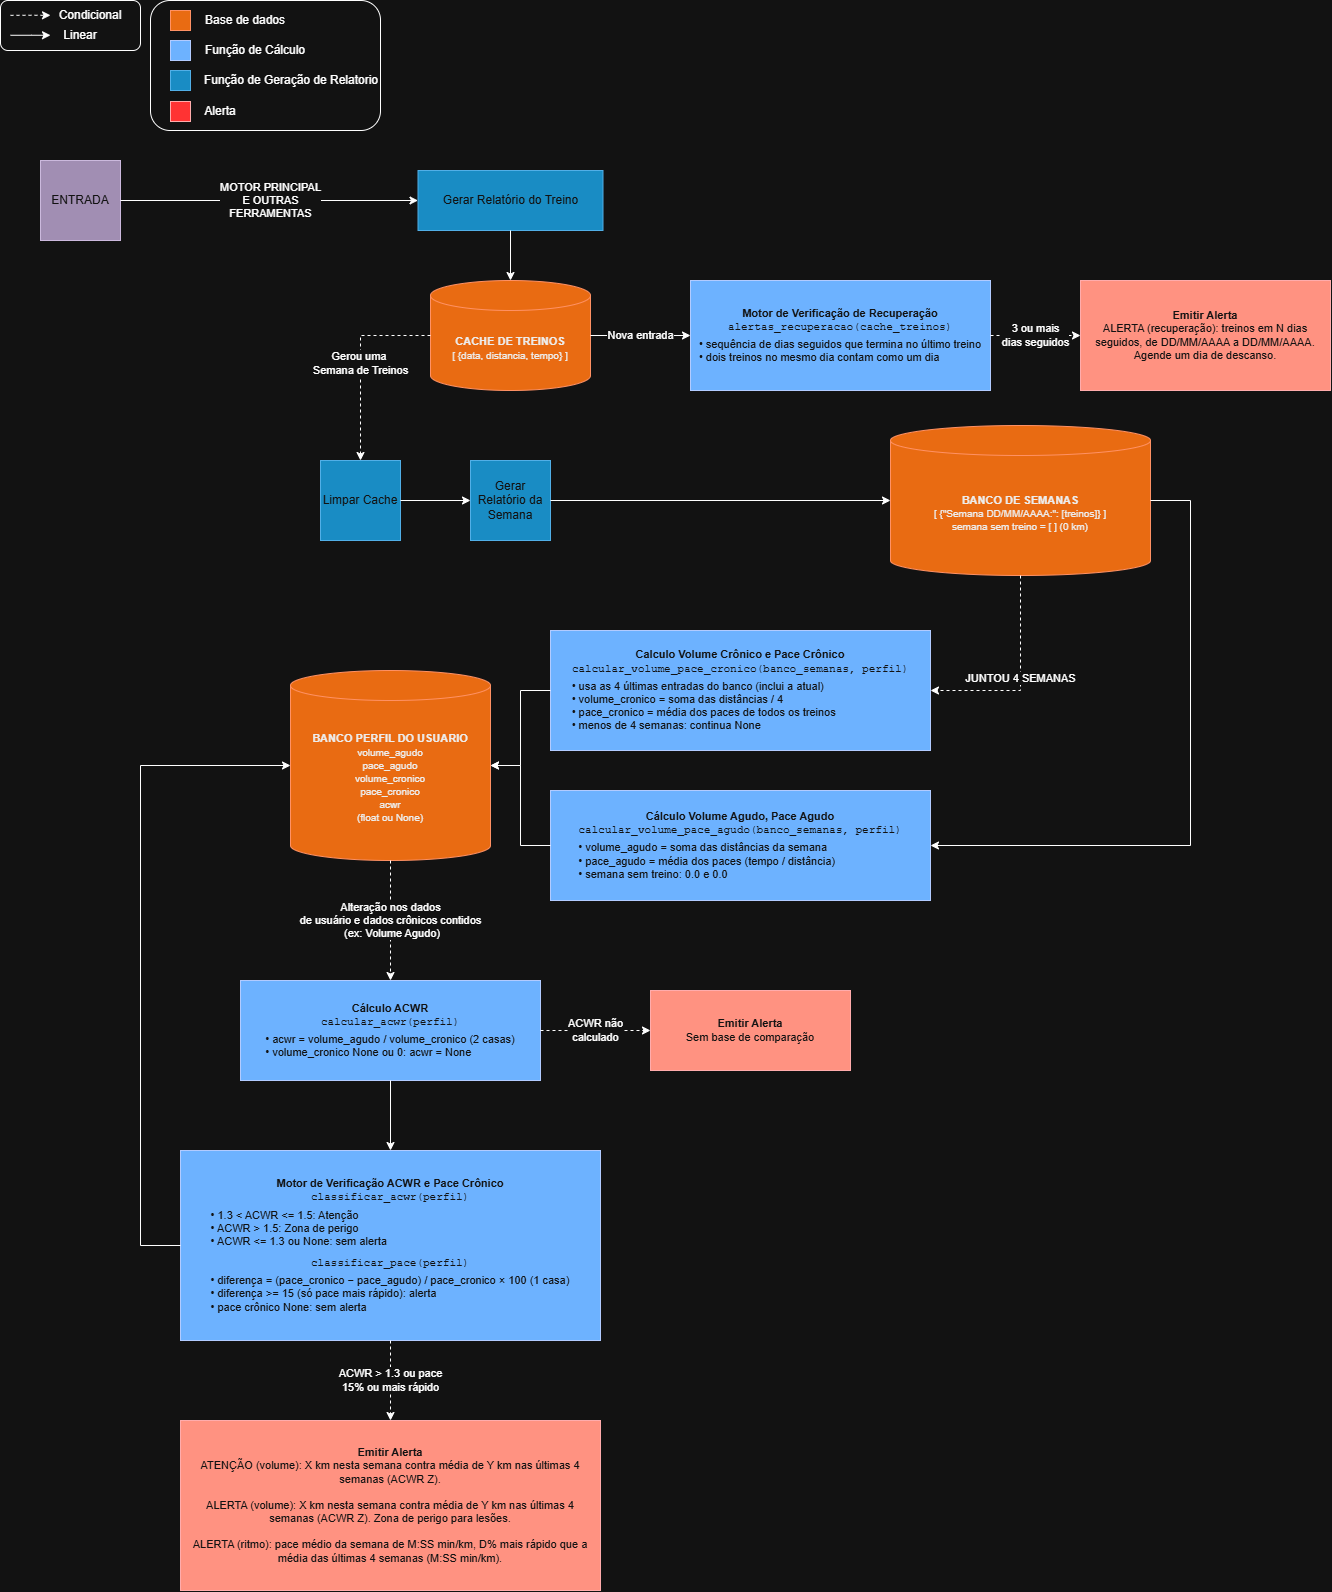

The diagram above was exported from draw.io. Its source (the exported page's mxGraphModel, read from the mxfile embedded in the PNG):
<mxGraphModel dx="1683" dy="1400" grid="1" gridSize="10" guides="1" tooltips="1" connect="1" arrows="1" fold="1" page="1" pageScale="1" pageWidth="1400" pageHeight="1700" math="0" shadow="0">
  <root>
    <mxCell id="0" />
    <mxCell id="1" parent="0" />
    <mxCell id="vGaqKjKqJyvV9028w97v-84" parent="1" style="rounded=1;whiteSpace=wrap;html=1;fillColor=none;" value="" vertex="1">
      <mxGeometry height="130" width="230" x="160" y="10" as="geometry" />
    </mxCell>
    <mxCell id="vGaqKjKqJyvV9028w97v-81" parent="1" style="rounded=1;whiteSpace=wrap;html=1;fillStyle=hatch;fontColor=default;" value="" vertex="1">
      <mxGeometry height="50" width="140" x="10" y="10" as="geometry" />
    </mxCell>
    <mxCell id="vGaqKjKqJyvV9028w97v-73" edge="1" parent="1" style="edgeStyle=orthogonalEdgeStyle;rounded=0;orthogonalLoop=1;jettySize=auto;html=1;dashed=1;" value="">
      <mxGeometry relative="1" as="geometry">
        <mxPoint x="20" y="24.84" as="sourcePoint" />
        <mxPoint x="60" y="24.84" as="targetPoint" />
      </mxGeometry>
    </mxCell>
    <mxCell id="vGaqKjKqJyvV9028w97v-75" edge="1" parent="1" style="edgeStyle=orthogonalEdgeStyle;rounded=0;orthogonalLoop=1;jettySize=auto;html=1;" value="">
      <mxGeometry relative="1" as="geometry">
        <mxPoint x="20" y="44.77" as="sourcePoint" />
        <mxPoint x="60" y="44.77" as="targetPoint" />
      </mxGeometry>
    </mxCell>
    <mxCell id="vGaqKjKqJyvV9028w97v-77" parent="1" style="text;html=1;whiteSpace=wrap;strokeColor=none;fillColor=none;align=center;verticalAlign=middle;rounded=0;" value="Condicional" vertex="1">
      <mxGeometry height="10" width="60" x="70" y="20" as="geometry" />
    </mxCell>
    <mxCell id="vGaqKjKqJyvV9028w97v-79" parent="1" style="text;html=1;whiteSpace=wrap;strokeColor=none;fillColor=none;align=center;verticalAlign=middle;rounded=0;" value="Linear" vertex="1">
      <mxGeometry height="10" width="40" x="70" y="40" as="geometry" />
    </mxCell>
    <mxCell id="vGaqKjKqJyvV9028w97v-85" parent="1" style="whiteSpace=wrap;html=1;aspect=fixed;fillColor=#fa6800;fontColor=#000000;strokeColor=#C73500;" value="" vertex="1">
      <mxGeometry height="20" width="20" x="180" y="20" as="geometry" />
    </mxCell>
    <mxCell id="vGaqKjKqJyvV9028w97v-86" parent="1" style="whiteSpace=wrap;html=1;aspect=fixed;fillColor=#0050ef;strokeColor=#001DBC;fontColor=#ffffff;" value="" vertex="1">
      <mxGeometry height="20" width="20" x="180" y="50" as="geometry" />
    </mxCell>
    <mxCell id="vGaqKjKqJyvV9028w97v-95" parent="1" style="whiteSpace=wrap;html=1;aspect=fixed;fillColor=#1ba1e2;strokeColor=#006EAF;fontColor=#ffffff;" value="" vertex="1">
      <mxGeometry height="20" width="20" x="180" y="80" as="geometry" />
    </mxCell>
    <mxCell id="vGaqKjKqJyvV9028w97v-87" parent="1" style="whiteSpace=wrap;html=1;aspect=fixed;fillColor=light-dark(#E51400,#FF3333);strokeColor=#B20000;fontColor=#ffffff;" value="" vertex="1">
      <mxGeometry height="20" width="20" x="180" y="111" as="geometry" />
    </mxCell>
    <mxCell id="vGaqKjKqJyvV9028w97v-89" parent="1" style="text;html=1;whiteSpace=wrap;strokeColor=none;fillColor=none;align=center;verticalAlign=middle;rounded=0;" value="Base de dados" vertex="1">
      <mxGeometry height="10" width="90" x="210" y="25" as="geometry" />
    </mxCell>
    <mxCell id="vGaqKjKqJyvV9028w97v-90" parent="1" style="text;html=1;whiteSpace=wrap;strokeColor=none;fillColor=none;align=center;verticalAlign=middle;rounded=0;" value="Função de Cálculo" vertex="1">
      <mxGeometry height="10" width="110" x="210" y="55" as="geometry" />
    </mxCell>
    <mxCell id="vGaqKjKqJyvV9028w97v-96" parent="1" style="text;html=1;whiteSpace=wrap;strokeColor=none;fillColor=none;align=center;verticalAlign=middle;rounded=0;" value="Função de Geração de Relatorio" vertex="1">
      <mxGeometry height="10" width="190" x="206" y="85" as="geometry" />
    </mxCell>
    <mxCell id="vGaqKjKqJyvV9028w97v-91" parent="1" style="text;html=1;whiteSpace=wrap;strokeColor=none;fillColor=none;align=center;verticalAlign=middle;rounded=0;" value="Alerta" vertex="1">
      <mxGeometry height="10" width="60" x="200" y="116" as="geometry" />
    </mxCell>
    <mxCell id="vGaqKjKqJyvV9028w97v-51" parent="1" style="whiteSpace=wrap;html=1;aspect=fixed;fillColor=#76608a;fontColor=#ffffff;strokeColor=#432D57;" value="ENTRADA" vertex="1">
      <mxGeometry height="80" width="80" x="50" y="170" as="geometry" />
    </mxCell>
    <mxCell id="vGaqKjKqJyvV9028w97v-23" parent="1" style="rounded=0;whiteSpace=wrap;html=1;fillColor=#1ba1e2;fontColor=#ffffff;strokeColor=#006EAF;" value="Gerar Relatório do Treino" vertex="1">
      <mxGeometry height="60" width="185" x="427.5" y="180" as="geometry" />
    </mxCell>
    <mxCell id="vGaqKjKqJyvV9028w97v-52" edge="1" parent="1" source="vGaqKjKqJyvV9028w97v-51" style="edgeStyle=orthogonalEdgeStyle;rounded=0;orthogonalLoop=1;jettySize=auto;html=1;entryX=0;entryY=0.5;entryDx=0;entryDy=0;" target="vGaqKjKqJyvV9028w97v-23" value="MOTOR PRINCIPAL&lt;div&gt;E OUTRAS&lt;/div&gt;&lt;div&gt;FERRAMENTAS&lt;/div&gt;">
      <mxGeometry relative="1" as="geometry" />
    </mxCell>
    <mxCell id="vGaqKjKqJyvV9028w97v-36" parent="1" style="shape=cylinder3;whiteSpace=wrap;html=1;boundedLbl=1;backgroundOutline=1;size=15;fillColor=#fa6800;fontColor=#000000;strokeColor=#C73500;fontSize=11;" value="&lt;b&gt;CACHE DE TREINOS&lt;/b&gt;&lt;br&gt;&lt;font style=&quot;font-size:10px;&quot;&gt;[ {data, distancia, tempo} ]&lt;/font&gt;" vertex="1">
      <mxGeometry height="110" width="160" x="440" y="290" as="geometry" />
    </mxCell>
    <mxCell id="vGaqKjKqJyvV9028w97v-37" edge="1" parent="1" source="vGaqKjKqJyvV9028w97v-23" style="edgeStyle=orthogonalEdgeStyle;rounded=0;orthogonalLoop=1;jettySize=auto;html=1;" target="vGaqKjKqJyvV9028w97v-36" value="">
      <mxGeometry relative="1" as="geometry" />
    </mxCell>
    <mxCell id="hu3-recuperacao" parent="1" style="rounded=0;whiteSpace=wrap;html=1;fillColor=#0050ef;fontColor=#ffffff;strokeColor=#001DBC;verticalAlign=middle;spacing=8;fontSize=11;" value="&lt;b&gt;Motor de Verificação de Recuperação&lt;/b&gt;&lt;br&gt;&lt;font face=&quot;Courier New&quot;&gt;alertas_recuperacao(cache_treinos)&lt;/font&gt;&lt;div style=&quot;text-align:left;margin-top:4px;&quot;&gt;• sequência de dias seguidos que termina no último treino&lt;br&gt;• dois treinos no mesmo dia contam como um dia&lt;/div&gt;" vertex="1">
      <mxGeometry height="110" width="300" x="700" y="290" as="geometry" />
    </mxCell>
    <mxCell id="hu3-e-cache-recuperacao" edge="1" parent="1" source="vGaqKjKqJyvV9028w97v-36" style="edgeStyle=orthogonalEdgeStyle;rounded=0;orthogonalLoop=1;jettySize=auto;html=1;exitX=1;exitY=0.5;exitDx=0;exitDy=0;exitPerimeter=0;entryX=0;entryY=0.5;entryDx=0;entryDy=0;" target="hu3-recuperacao" value="Nova entrada">
      <mxGeometry relative="1" as="geometry" />
    </mxCell>
    <mxCell id="vGaqKjKqJyvV9028w97v-65" parent="1" style="rounded=0;whiteSpace=wrap;html=1;fillColor=#e51400;fontColor=#ffffff;strokeColor=#B20000;spacing=8;fontSize=11;" value="&lt;b&gt;Emitir Alerta&lt;/b&gt;&lt;br&gt;ALERTA (recuperação): treinos em N dias seguidos, de DD/MM/AAAA a DD/MM/AAAA. Agende um dia de descanso." vertex="1">
      <mxGeometry height="110" width="250" x="1090" y="290" as="geometry" />
    </mxCell>
    <mxCell id="vGaqKjKqJyvV9028w97v-66" edge="1" parent="1" source="hu3-recuperacao" style="edgeStyle=orthogonalEdgeStyle;rounded=0;orthogonalLoop=1;jettySize=auto;html=1;dashed=1;entryX=0;entryY=0.5;entryDx=0;entryDy=0;" target="vGaqKjKqJyvV9028w97v-65" value="3 ou mais&lt;div&gt;dias seguidos&lt;/div&gt;">
      <mxGeometry relative="1" as="geometry" />
    </mxCell>
    <mxCell id="vGaqKjKqJyvV9028w97v-68" parent="1" style="whiteSpace=wrap;html=1;aspect=fixed;fillColor=#1ba1e2;fontColor=#ffffff;strokeColor=#006EAF;" value="Limpar Cache" vertex="1">
      <mxGeometry height="80" width="80" x="330" y="470" as="geometry" />
    </mxCell>
    <mxCell id="vGaqKjKqJyvV9028w97v-71" parent="1" style="whiteSpace=wrap;html=1;aspect=fixed;fillColor=#1ba1e2;fontColor=#ffffff;strokeColor=#006EAF;" value="Gerar Relatório da Semana" vertex="1">
      <mxGeometry height="80" width="80" x="480" y="470" as="geometry" />
    </mxCell>
    <mxCell id="vGaqKjKqJyvV9028w97v-69" edge="1" parent="1" source="vGaqKjKqJyvV9028w97v-36" style="edgeStyle=orthogonalEdgeStyle;rounded=0;orthogonalLoop=1;jettySize=auto;html=1;dashed=1;exitX=0;exitY=0.5;exitDx=0;exitDy=0;exitPerimeter=0;entryX=0.5;entryY=0;entryDx=0;entryDy=0;" target="vGaqKjKqJyvV9028w97v-68" value="Gerou uma&amp;nbsp;&lt;div&gt;Semana de Treinos&lt;/div&gt;">
      <mxGeometry relative="1" as="geometry" />
    </mxCell>
    <mxCell id="vGaqKjKqJyvV9028w97v-72" edge="1" parent="1" source="vGaqKjKqJyvV9028w97v-68" style="edgeStyle=orthogonalEdgeStyle;rounded=0;orthogonalLoop=1;jettySize=auto;html=1;" target="vGaqKjKqJyvV9028w97v-71" value="">
      <mxGeometry relative="1" as="geometry" />
    </mxCell>
    <mxCell id="vGaqKjKqJyvV9028w97v-11" parent="1" style="shape=cylinder3;whiteSpace=wrap;html=1;boundedLbl=1;backgroundOutline=1;size=15;fillColor=#fa6800;fontColor=#000000;strokeColor=#C73500;fontSize=11;" value="&lt;b&gt;BANCO DE SEMANAS&lt;/b&gt;&lt;br&gt;&lt;font style=&quot;font-size:10px;&quot;&gt;[ {&quot;Semana DD/MM/AAAA:&quot;: [treinos]} ]&lt;br&gt;semana sem treino = [ ] (0 km)&lt;/font&gt;" vertex="1">
      <mxGeometry height="150" width="260" x="900" y="435" as="geometry" />
    </mxCell>
    <mxCell id="vGaqKjKqJyvV9028w97v-19" edge="1" parent="1" source="vGaqKjKqJyvV9028w97v-71" style="edgeStyle=orthogonalEdgeStyle;rounded=0;orthogonalLoop=1;jettySize=auto;html=1;exitX=1;exitY=0.5;exitDx=0;exitDy=0;entryX=0;entryY=0.5;entryDx=0;entryDy=0;entryPerimeter=0;" target="vGaqKjKqJyvV9028w97v-11" value="">
      <mxGeometry relative="1" as="geometry" />
    </mxCell>
    <mxCell id="vGaqKjKqJyvV9028w97v-53" parent="1" style="rounded=0;whiteSpace=wrap;html=1;fillColor=#0050ef;fontColor=#ffffff;strokeColor=#001DBC;verticalAlign=middle;spacing=8;fontSize=11;" value="&lt;b&gt;Calculo Volume Crônico e Pace Crônico&lt;/b&gt;&lt;br&gt;&lt;font face=&quot;Courier New&quot;&gt;calcular_volume_pace_cronico(banco_semanas, perfil)&lt;/font&gt;&lt;div style=&quot;text-align:left;margin-top:4px;&quot;&gt;• usa as 4 últimas entradas do banco (inclui a atual)&lt;br&gt;• volume_cronico = soma das distâncias / 4&lt;br&gt;• pace_cronico = média dos paces de todos os treinos&lt;br&gt;• menos de 4 semanas: continua None&lt;/div&gt;" vertex="1">
      <mxGeometry height="120" width="380" x="560" y="640" as="geometry" />
    </mxCell>
    <mxCell id="vGaqKjKqJyvV9028w97v-26" parent="1" style="rounded=0;whiteSpace=wrap;html=1;fillColor=#0050ef;fontColor=#ffffff;strokeColor=#001DBC;verticalAlign=middle;spacing=8;fontSize=11;" value="&lt;b&gt;Cálculo Volume Agudo, Pace Agudo&lt;/b&gt;&lt;br&gt;&lt;font face=&quot;Courier New&quot;&gt;calcular_volume_pace_agudo(banco_semanas, perfil)&lt;/font&gt;&lt;div style=&quot;text-align:left;margin-top:4px;&quot;&gt;• volume_agudo = soma das distâncias da semana&lt;br&gt;• pace_agudo = média dos paces (tempo / distância)&lt;br&gt;• semana sem treino: 0.0 e 0.0&lt;/div&gt;" vertex="1">
      <mxGeometry height="110" width="380" x="560" y="800" as="geometry" />
    </mxCell>
    <mxCell id="vGaqKjKqJyvV9028w97v-54" edge="1" parent="1" source="vGaqKjKqJyvV9028w97v-11" style="edgeStyle=orthogonalEdgeStyle;rounded=0;orthogonalLoop=1;jettySize=auto;html=1;dashed=1;exitX=0.5;exitY=1;exitDx=0;exitDy=0;exitPerimeter=0;entryX=1;entryY=0.5;entryDx=0;entryDy=0;" target="vGaqKjKqJyvV9028w97v-53" value="JUNTOU 4 SEMANAS">
      <mxGeometry relative="1" as="geometry" />
    </mxCell>
    <mxCell id="vGaqKjKqJyvV9028w97v-56" edge="1" parent="1" source="vGaqKjKqJyvV9028w97v-11" style="edgeStyle=orthogonalEdgeStyle;rounded=0;orthogonalLoop=1;jettySize=auto;html=1;exitX=1;exitY=0.5;exitDx=0;exitDy=0;exitPerimeter=0;entryX=1;entryY=0.5;entryDx=0;entryDy=0;" target="vGaqKjKqJyvV9028w97v-26" value="">
      <mxGeometry relative="1" as="geometry">
        <Array as="points">
          <mxPoint x="1200" y="510" />
          <mxPoint x="1200" y="855" />
        </Array>
      </mxGeometry>
    </mxCell>
    <mxCell id="vGaqKjKqJyvV9028w97v-41" parent="1" style="shape=cylinder3;whiteSpace=wrap;html=1;boundedLbl=1;backgroundOutline=1;size=15;fillColor=#fa6800;fontColor=#000000;strokeColor=#C73500;fontSize=11;" value="&lt;b&gt;BANCO PERFIL DO USUARIO&lt;/b&gt;&lt;br&gt;&lt;font style=&quot;font-size:10px;&quot;&gt;volume_agudo&lt;br&gt;pace_agudo&lt;br&gt;volume_cronico&lt;br&gt;pace_cronico&lt;br&gt;acwr&lt;br&gt;(float ou None)&lt;/font&gt;" vertex="1">
      <mxGeometry height="190" width="200" x="300" y="680" as="geometry" />
    </mxCell>
    <mxCell id="vGaqKjKqJyvV9028w97v-58" edge="1" parent="1" source="vGaqKjKqJyvV9028w97v-53" style="edgeStyle=orthogonalEdgeStyle;rounded=0;orthogonalLoop=1;jettySize=auto;html=1;entryX=1;entryY=0.5;entryDx=0;entryDy=0;entryPerimeter=0;" target="vGaqKjKqJyvV9028w97v-41" value="">
      <mxGeometry relative="1" as="geometry" />
    </mxCell>
    <mxCell id="vGaqKjKqJyvV9028w97v-59" edge="1" parent="1" source="vGaqKjKqJyvV9028w97v-26" style="edgeStyle=orthogonalEdgeStyle;rounded=0;orthogonalLoop=1;jettySize=auto;html=1;entryX=1;entryY=0.5;entryDx=0;entryDy=0;entryPerimeter=0;" target="vGaqKjKqJyvV9028w97v-41" value="">
      <mxGeometry relative="1" as="geometry" />
    </mxCell>
    <mxCell id="vGaqKjKqJyvV9028w97v-27" parent="1" style="rounded=0;whiteSpace=wrap;html=1;fillColor=#0050ef;fontColor=#ffffff;strokeColor=#001DBC;verticalAlign=middle;spacing=8;fontSize=11;" value="&lt;b&gt;Cálculo ACWR&lt;/b&gt;&lt;br&gt;&lt;font face=&quot;Courier New&quot;&gt;calcular_acwr(perfil)&lt;/font&gt;&lt;div style=&quot;text-align:left;margin-top:4px;&quot;&gt;• acwr = volume_agudo / volume_cronico (2 casas)&lt;br&gt;• volume_cronico None ou 0: acwr = None&lt;/div&gt;" vertex="1">
      <mxGeometry height="100" width="300" x="250" y="990" as="geometry" />
    </mxCell>
    <mxCell id="vGaqKjKqJyvV9028w97v-60" edge="1" parent="1" source="vGaqKjKqJyvV9028w97v-41" style="edgeStyle=orthogonalEdgeStyle;rounded=0;orthogonalLoop=1;jettySize=auto;html=1;dashed=1;" target="vGaqKjKqJyvV9028w97v-27" value="Alteração nos dados&lt;div&gt;de usuário e dados crônicos contidos&lt;/div&gt;&lt;div&gt;&amp;nbsp;(ex: Volume Agudo)&lt;/div&gt;">
      <mxGeometry relative="1" as="geometry" />
    </mxCell>
    <mxCell id="hu3-alerta-sem-base" parent="1" style="rounded=0;whiteSpace=wrap;html=1;fillColor=#e51400;fontColor=#ffffff;strokeColor=#B20000;spacing=8;fontSize=11;" value="&lt;b&gt;Emitir Alerta&lt;/b&gt;&lt;br&gt;Sem base de comparação" vertex="1">
      <mxGeometry height="80" width="200" x="660" y="1000" as="geometry" />
    </mxCell>
    <mxCell id="hu3-e-acwr-sem-base" edge="1" parent="1" source="vGaqKjKqJyvV9028w97v-27" style="edgeStyle=orthogonalEdgeStyle;rounded=0;orthogonalLoop=1;jettySize=auto;html=1;dashed=1;exitX=1;exitY=0.5;exitDx=0;exitDy=0;entryX=0;entryY=0.5;entryDx=0;entryDy=0;" target="hu3-alerta-sem-base" value="ACWR não&lt;div&gt;calculado&lt;/div&gt;">
      <mxGeometry relative="1" as="geometry" />
    </mxCell>
    <mxCell id="vGaqKjKqJyvV9028w97v-46" parent="1" style="rounded=0;whiteSpace=wrap;html=1;fillColor=#0050ef;fontColor=#ffffff;strokeColor=#001DBC;verticalAlign=middle;spacing=8;fontSize=11;" value="&lt;b&gt;Motor de Verificação ACWR e Pace Crônico&lt;/b&gt;&lt;br&gt;&lt;font face=&quot;Courier New&quot;&gt;classificar_acwr(perfil)&lt;/font&gt;&lt;div style=&quot;text-align:left;margin-top:4px;&quot;&gt;• 1.3 &amp;lt; ACWR &amp;lt;= 1.5: Atenção&lt;br&gt;• ACWR &amp;gt; 1.5: Zona de perigo&lt;br&gt;• ACWR &amp;lt;= 1.3 ou None: sem alerta&lt;/div&gt;&lt;div style=&quot;margin-top:8px;&quot;&gt;&lt;font face=&quot;Courier New&quot;&gt;classificar_pace(perfil)&lt;/font&gt;&lt;/div&gt;&lt;div style=&quot;text-align:left;margin-top:4px;&quot;&gt;• diferença = (pace_cronico − pace_agudo) / pace_cronico × 100 (1 casa)&lt;br&gt;• diferença &amp;gt;= 15 (só pace mais rápido): alerta&lt;br&gt;• pace crônico None: sem alerta&lt;/div&gt;" vertex="1">
      <mxGeometry height="190" width="420" x="190" y="1160" as="geometry" />
    </mxCell>
    <mxCell id="vGaqKjKqJyvV9028w97v-62" edge="1" parent="1" source="vGaqKjKqJyvV9028w97v-27" style="edgeStyle=orthogonalEdgeStyle;rounded=0;orthogonalLoop=1;jettySize=auto;html=1;exitX=0.5;exitY=1;exitDx=0;exitDy=0;entryX=0.5;entryY=0;entryDx=0;entryDy=0;" target="vGaqKjKqJyvV9028w97v-46" value="">
      <mxGeometry relative="1" as="geometry" />
    </mxCell>
    <mxCell id="vGaqKjKqJyvV9028w97v-63" edge="1" parent="1" source="vGaqKjKqJyvV9028w97v-46" style="edgeStyle=orthogonalEdgeStyle;rounded=0;orthogonalLoop=1;jettySize=auto;html=1;exitX=0;exitY=0.5;exitDx=0;exitDy=0;entryX=0;entryY=0.5;entryDx=0;entryDy=0;entryPerimeter=0;" target="vGaqKjKqJyvV9028w97v-41" value="">
      <mxGeometry relative="1" as="geometry">
        <Array as="points">
          <mxPoint x="150" y="1255" />
          <mxPoint x="150" y="775" />
        </Array>
      </mxGeometry>
    </mxCell>
    <mxCell id="vGaqKjKqJyvV9028w97v-35" parent="1" style="rounded=0;whiteSpace=wrap;html=1;fillColor=#e51400;fontColor=#ffffff;strokeColor=#B20000;spacing=8;fontSize=11;" value="&lt;b&gt;Emitir Alerta&lt;/b&gt;&lt;br&gt;ATENÇÃO (volume): X km nesta semana contra média de Y km nas últimas 4 semanas (ACWR Z).&lt;br&gt;&lt;br&gt;ALERTA (volume): X km nesta semana contra média de Y km nas últimas 4 semanas (ACWR Z). Zona de perigo para lesões.&lt;br&gt;&lt;br&gt;ALERTA (ritmo): pace médio da semana de M:SS min/km, D% mais rápido que a média das últimas 4 semanas (M:SS min/km)." vertex="1">
      <mxGeometry height="170" width="420" x="190" y="1430" as="geometry" />
    </mxCell>
    <mxCell id="vGaqKjKqJyvV9028w97v-48" edge="1" parent="1" source="vGaqKjKqJyvV9028w97v-46" style="edgeStyle=orthogonalEdgeStyle;rounded=0;orthogonalLoop=1;jettySize=auto;html=1;dashed=1;entryX=0.5;entryY=0;entryDx=0;entryDy=0;" target="vGaqKjKqJyvV9028w97v-35" value="ACWR &amp;gt; 1.3 ou pace&lt;div&gt;15% ou mais rápido&lt;/div&gt;">
      <mxGeometry relative="1" as="geometry" />
    </mxCell>
  </root>
</mxGraphModel>